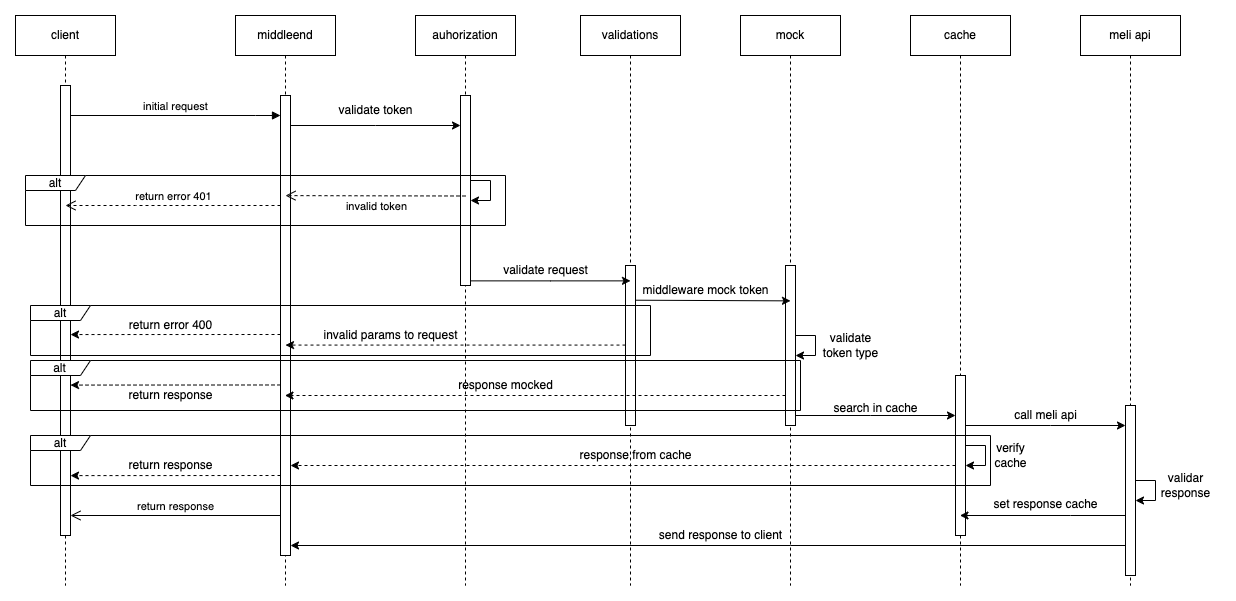

The diagram above was exported from draw.io. Its source (the exported page's mxGraphModel, read from the mxfile embedded in the PNG):
<mxGraphModel dx="1854" dy="682" grid="1" gridSize="10" guides="1" tooltips="1" connect="1" arrows="1" fold="1" page="1" pageScale="1" pageWidth="850" pageHeight="1100" math="0" shadow="0">
  <root>
    <mxCell id="0" />
    <mxCell id="1" parent="0" />
    <mxCell id="bhCqc17GkOwddQNdtpdh-49" value="validations" style="shape=umlLifeline;perimeter=lifelinePerimeter;whiteSpace=wrap;html=1;container=0;dropTarget=0;collapsible=0;recursiveResize=0;outlineConnect=0;portConstraint=eastwest;newEdgeStyle={&quot;edgeStyle&quot;:&quot;elbowEdgeStyle&quot;,&quot;elbow&quot;:&quot;vertical&quot;,&quot;curved&quot;:0,&quot;rounded&quot;:0};" vertex="1" parent="1">
      <mxGeometry x="350" y="40" width="100" height="570" as="geometry" />
    </mxCell>
    <mxCell id="bhCqc17GkOwddQNdtpdh-50" value="" style="html=1;points=[];perimeter=orthogonalPerimeter;outlineConnect=0;targetShapes=umlLifeline;portConstraint=eastwest;newEdgeStyle={&quot;edgeStyle&quot;:&quot;elbowEdgeStyle&quot;,&quot;elbow&quot;:&quot;vertical&quot;,&quot;curved&quot;:0,&quot;rounded&quot;:0};" vertex="1" parent="bhCqc17GkOwddQNdtpdh-49">
      <mxGeometry x="45" y="250" width="10" height="160" as="geometry" />
    </mxCell>
    <mxCell id="aM9ryv3xv72pqoxQDRHE-1" value="client" style="shape=umlLifeline;perimeter=lifelinePerimeter;whiteSpace=wrap;html=1;container=0;dropTarget=0;collapsible=0;recursiveResize=0;outlineConnect=0;portConstraint=eastwest;newEdgeStyle={&quot;edgeStyle&quot;:&quot;elbowEdgeStyle&quot;,&quot;elbow&quot;:&quot;vertical&quot;,&quot;curved&quot;:0,&quot;rounded&quot;:0};" parent="1" vertex="1">
      <mxGeometry x="-215" y="40" width="100" height="570" as="geometry" />
    </mxCell>
    <mxCell id="aM9ryv3xv72pqoxQDRHE-2" value="" style="html=1;points=[];perimeter=orthogonalPerimeter;outlineConnect=0;targetShapes=umlLifeline;portConstraint=eastwest;newEdgeStyle={&quot;edgeStyle&quot;:&quot;elbowEdgeStyle&quot;,&quot;elbow&quot;:&quot;vertical&quot;,&quot;curved&quot;:0,&quot;rounded&quot;:0};" parent="aM9ryv3xv72pqoxQDRHE-1" vertex="1">
      <mxGeometry x="45" y="70" width="10" height="450" as="geometry" />
    </mxCell>
    <mxCell id="aM9ryv3xv72pqoxQDRHE-5" value="middleend" style="shape=umlLifeline;perimeter=lifelinePerimeter;whiteSpace=wrap;html=1;container=0;dropTarget=0;collapsible=0;recursiveResize=0;outlineConnect=0;portConstraint=eastwest;newEdgeStyle={&quot;edgeStyle&quot;:&quot;elbowEdgeStyle&quot;,&quot;elbow&quot;:&quot;vertical&quot;,&quot;curved&quot;:0,&quot;rounded&quot;:0};" parent="1" vertex="1">
      <mxGeometry x="5" y="40" width="100" height="570" as="geometry" />
    </mxCell>
    <mxCell id="aM9ryv3xv72pqoxQDRHE-6" value="" style="html=1;points=[];perimeter=orthogonalPerimeter;outlineConnect=0;targetShapes=umlLifeline;portConstraint=eastwest;newEdgeStyle={&quot;edgeStyle&quot;:&quot;elbowEdgeStyle&quot;,&quot;elbow&quot;:&quot;vertical&quot;,&quot;curved&quot;:0,&quot;rounded&quot;:0};" parent="aM9ryv3xv72pqoxQDRHE-5" vertex="1">
      <mxGeometry x="45" y="80" width="10" height="460" as="geometry" />
    </mxCell>
    <mxCell id="aM9ryv3xv72pqoxQDRHE-7" value="initial request" style="html=1;verticalAlign=bottom;endArrow=block;edgeStyle=elbowEdgeStyle;elbow=vertical;curved=0;rounded=0;" parent="1" source="aM9ryv3xv72pqoxQDRHE-2" target="aM9ryv3xv72pqoxQDRHE-6" edge="1">
      <mxGeometry relative="1" as="geometry">
        <mxPoint x="40" y="130" as="sourcePoint" />
        <Array as="points">
          <mxPoint x="25" y="140" />
        </Array>
        <mxPoint as="offset" />
      </mxGeometry>
    </mxCell>
    <mxCell id="bhCqc17GkOwddQNdtpdh-1" value="cache" style="shape=umlLifeline;perimeter=lifelinePerimeter;whiteSpace=wrap;html=1;container=0;dropTarget=0;collapsible=0;recursiveResize=0;outlineConnect=0;portConstraint=eastwest;newEdgeStyle={&quot;edgeStyle&quot;:&quot;elbowEdgeStyle&quot;,&quot;elbow&quot;:&quot;vertical&quot;,&quot;curved&quot;:0,&quot;rounded&quot;:0};" vertex="1" parent="1">
      <mxGeometry x="680" y="40" width="100" height="570" as="geometry" />
    </mxCell>
    <mxCell id="bhCqc17GkOwddQNdtpdh-2" value="" style="html=1;points=[];perimeter=orthogonalPerimeter;outlineConnect=0;targetShapes=umlLifeline;portConstraint=eastwest;newEdgeStyle={&quot;edgeStyle&quot;:&quot;elbowEdgeStyle&quot;,&quot;elbow&quot;:&quot;vertical&quot;,&quot;curved&quot;:0,&quot;rounded&quot;:0};" vertex="1" parent="bhCqc17GkOwddQNdtpdh-1">
      <mxGeometry x="45" y="360" width="10" height="160" as="geometry" />
    </mxCell>
    <mxCell id="bhCqc17GkOwddQNdtpdh-33" style="edgeStyle=elbowEdgeStyle;rounded=0;orthogonalLoop=1;jettySize=auto;html=1;elbow=vertical;curved=0;" edge="1" parent="bhCqc17GkOwddQNdtpdh-1" source="bhCqc17GkOwddQNdtpdh-2" target="bhCqc17GkOwddQNdtpdh-2">
      <mxGeometry relative="1" as="geometry" />
    </mxCell>
    <mxCell id="bhCqc17GkOwddQNdtpdh-5" value="auhorization" style="shape=umlLifeline;perimeter=lifelinePerimeter;whiteSpace=wrap;html=1;container=0;dropTarget=0;collapsible=0;recursiveResize=0;outlineConnect=0;portConstraint=eastwest;newEdgeStyle={&quot;edgeStyle&quot;:&quot;elbowEdgeStyle&quot;,&quot;elbow&quot;:&quot;vertical&quot;,&quot;curved&quot;:0,&quot;rounded&quot;:0};" vertex="1" parent="1">
      <mxGeometry x="185" y="40" width="100" height="570" as="geometry" />
    </mxCell>
    <mxCell id="bhCqc17GkOwddQNdtpdh-6" value="" style="html=1;points=[];perimeter=orthogonalPerimeter;outlineConnect=0;targetShapes=umlLifeline;portConstraint=eastwest;newEdgeStyle={&quot;edgeStyle&quot;:&quot;elbowEdgeStyle&quot;,&quot;elbow&quot;:&quot;vertical&quot;,&quot;curved&quot;:0,&quot;rounded&quot;:0};" vertex="1" parent="bhCqc17GkOwddQNdtpdh-5">
      <mxGeometry x="45" y="80" width="10" height="190" as="geometry" />
    </mxCell>
    <mxCell id="bhCqc17GkOwddQNdtpdh-48" style="edgeStyle=elbowEdgeStyle;rounded=0;orthogonalLoop=1;jettySize=auto;html=1;elbow=vertical;curved=0;" edge="1" parent="bhCqc17GkOwddQNdtpdh-5" source="bhCqc17GkOwddQNdtpdh-6" target="bhCqc17GkOwddQNdtpdh-6">
      <mxGeometry relative="1" as="geometry" />
    </mxCell>
    <mxCell id="bhCqc17GkOwddQNdtpdh-7" value="meli api" style="shape=umlLifeline;perimeter=lifelinePerimeter;whiteSpace=wrap;html=1;container=0;dropTarget=0;collapsible=0;recursiveResize=0;outlineConnect=0;portConstraint=eastwest;newEdgeStyle={&quot;edgeStyle&quot;:&quot;elbowEdgeStyle&quot;,&quot;elbow&quot;:&quot;vertical&quot;,&quot;curved&quot;:0,&quot;rounded&quot;:0};" vertex="1" parent="1">
      <mxGeometry x="850" y="40" width="100" height="570" as="geometry" />
    </mxCell>
    <mxCell id="bhCqc17GkOwddQNdtpdh-8" value="" style="html=1;points=[];perimeter=orthogonalPerimeter;outlineConnect=0;targetShapes=umlLifeline;portConstraint=eastwest;newEdgeStyle={&quot;edgeStyle&quot;:&quot;elbowEdgeStyle&quot;,&quot;elbow&quot;:&quot;vertical&quot;,&quot;curved&quot;:0,&quot;rounded&quot;:0};" vertex="1" parent="bhCqc17GkOwddQNdtpdh-7">
      <mxGeometry x="45" y="390" width="10" height="170" as="geometry" />
    </mxCell>
    <mxCell id="bhCqc17GkOwddQNdtpdh-39" style="edgeStyle=elbowEdgeStyle;rounded=0;orthogonalLoop=1;jettySize=auto;html=1;elbow=vertical;curved=0;" edge="1" parent="bhCqc17GkOwddQNdtpdh-7" source="bhCqc17GkOwddQNdtpdh-8" target="bhCqc17GkOwddQNdtpdh-8">
      <mxGeometry relative="1" as="geometry" />
    </mxCell>
    <mxCell id="bhCqc17GkOwddQNdtpdh-9" value="mock" style="shape=umlLifeline;perimeter=lifelinePerimeter;whiteSpace=wrap;html=1;container=0;dropTarget=0;collapsible=0;recursiveResize=0;outlineConnect=0;portConstraint=eastwest;newEdgeStyle={&quot;edgeStyle&quot;:&quot;elbowEdgeStyle&quot;,&quot;elbow&quot;:&quot;vertical&quot;,&quot;curved&quot;:0,&quot;rounded&quot;:0};" vertex="1" parent="1">
      <mxGeometry x="510" y="40" width="100" height="570" as="geometry" />
    </mxCell>
    <mxCell id="bhCqc17GkOwddQNdtpdh-10" value="" style="html=1;points=[];perimeter=orthogonalPerimeter;outlineConnect=0;targetShapes=umlLifeline;portConstraint=eastwest;newEdgeStyle={&quot;edgeStyle&quot;:&quot;elbowEdgeStyle&quot;,&quot;elbow&quot;:&quot;vertical&quot;,&quot;curved&quot;:0,&quot;rounded&quot;:0};" vertex="1" parent="bhCqc17GkOwddQNdtpdh-9">
      <mxGeometry x="45" y="250" width="10" height="160" as="geometry" />
    </mxCell>
    <mxCell id="bhCqc17GkOwddQNdtpdh-25" style="edgeStyle=elbowEdgeStyle;rounded=0;orthogonalLoop=1;jettySize=auto;html=1;elbow=vertical;curved=0;" edge="1" parent="bhCqc17GkOwddQNdtpdh-9" source="bhCqc17GkOwddQNdtpdh-10" target="bhCqc17GkOwddQNdtpdh-10">
      <mxGeometry relative="1" as="geometry" />
    </mxCell>
    <mxCell id="bhCqc17GkOwddQNdtpdh-14" value="return response" style="html=1;verticalAlign=bottom;endArrow=open;endSize=8;edgeStyle=elbowEdgeStyle;elbow=vertical;curved=0;rounded=0;strokeWidth=1;" edge="1" parent="1" target="aM9ryv3xv72pqoxQDRHE-2">
      <mxGeometry x="0.125" relative="1" as="geometry">
        <mxPoint x="-155" y="510" as="targetPoint" />
        <Array as="points">
          <mxPoint x="-52" y="540" />
        </Array>
        <mxPoint x="50" y="510" as="sourcePoint" />
        <mxPoint as="offset" />
      </mxGeometry>
    </mxCell>
    <mxCell id="bhCqc17GkOwddQNdtpdh-15" style="edgeStyle=elbowEdgeStyle;rounded=0;orthogonalLoop=1;jettySize=auto;html=1;elbow=vertical;curved=0;" edge="1" parent="1" source="aM9ryv3xv72pqoxQDRHE-6" target="bhCqc17GkOwddQNdtpdh-6">
      <mxGeometry relative="1" as="geometry">
        <Array as="points">
          <mxPoint x="145" y="150" />
        </Array>
      </mxGeometry>
    </mxCell>
    <mxCell id="bhCqc17GkOwddQNdtpdh-18" value="alt" style="shape=umlFrame;whiteSpace=wrap;html=1;pointerEvents=0;width=60;height=15;" vertex="1" parent="1">
      <mxGeometry x="-205" y="200" width="480" height="50" as="geometry" />
    </mxCell>
    <mxCell id="bhCqc17GkOwddQNdtpdh-19" value="invalid token" style="html=1;verticalAlign=bottom;endArrow=open;dashed=1;endSize=8;edgeStyle=elbowEdgeStyle;elbow=vertical;curved=0;rounded=0;strokeWidth=1;" edge="1" parent="1">
      <mxGeometry x="0.0028" y="20" relative="1" as="geometry">
        <mxPoint x="55" y="220" as="targetPoint" />
        <Array as="points" />
        <mxPoint x="235" y="220.5" as="sourcePoint" />
        <mxPoint x="1" as="offset" />
      </mxGeometry>
    </mxCell>
    <mxCell id="bhCqc17GkOwddQNdtpdh-20" value="return error 401" style="html=1;verticalAlign=bottom;endArrow=open;dashed=1;endSize=8;edgeStyle=elbowEdgeStyle;elbow=vertical;curved=0;rounded=0;strokeWidth=1;" edge="1" parent="1" source="aM9ryv3xv72pqoxQDRHE-6">
      <mxGeometry x="-0.0028" relative="1" as="geometry">
        <mxPoint x="-165" y="230" as="targetPoint" />
        <Array as="points">
          <mxPoint x="-95" y="230" />
        </Array>
        <mxPoint x="15" y="240" as="sourcePoint" />
        <mxPoint as="offset" />
      </mxGeometry>
    </mxCell>
    <mxCell id="bhCqc17GkOwddQNdtpdh-23" value="validate token" style="text;html=1;align=center;verticalAlign=middle;resizable=0;points=[];autosize=1;strokeColor=none;fillColor=none;" vertex="1" parent="1">
      <mxGeometry x="95" y="120" width="100" height="30" as="geometry" />
    </mxCell>
    <mxCell id="bhCqc17GkOwddQNdtpdh-24" value="middleware mock token" style="text;html=1;align=center;verticalAlign=middle;resizable=0;points=[];autosize=1;strokeColor=none;fillColor=none;" vertex="1" parent="1">
      <mxGeometry x="400" y="300" width="150" height="30" as="geometry" />
    </mxCell>
    <mxCell id="bhCqc17GkOwddQNdtpdh-26" value="validate &lt;br&gt;token type" style="text;html=1;align=center;verticalAlign=middle;resizable=0;points=[];autosize=1;strokeColor=none;fillColor=none;" vertex="1" parent="1">
      <mxGeometry x="580" y="350" width="80" height="40" as="geometry" />
    </mxCell>
    <mxCell id="bhCqc17GkOwddQNdtpdh-27" style="edgeStyle=elbowEdgeStyle;rounded=0;orthogonalLoop=1;jettySize=auto;html=1;elbow=vertical;curved=0;dashed=1;" edge="1" parent="1" source="bhCqc17GkOwddQNdtpdh-10" target="aM9ryv3xv72pqoxQDRHE-5">
      <mxGeometry relative="1" as="geometry">
        <Array as="points">
          <mxPoint x="408" y="420" />
        </Array>
      </mxGeometry>
    </mxCell>
    <mxCell id="bhCqc17GkOwddQNdtpdh-28" value="response mocked" style="text;html=1;align=center;verticalAlign=middle;resizable=0;points=[];autosize=1;strokeColor=none;fillColor=none;" vertex="1" parent="1">
      <mxGeometry x="215" y="395" width="120" height="30" as="geometry" />
    </mxCell>
    <mxCell id="bhCqc17GkOwddQNdtpdh-30" value="search in cache" style="text;html=1;align=center;verticalAlign=middle;resizable=0;points=[];autosize=1;strokeColor=none;fillColor=none;" vertex="1" parent="1">
      <mxGeometry x="590" y="418" width="110" height="30" as="geometry" />
    </mxCell>
    <mxCell id="bhCqc17GkOwddQNdtpdh-32" style="edgeStyle=elbowEdgeStyle;rounded=0;orthogonalLoop=1;jettySize=auto;html=1;elbow=vertical;curved=0;" edge="1" parent="1" source="bhCqc17GkOwddQNdtpdh-10" target="bhCqc17GkOwddQNdtpdh-2">
      <mxGeometry relative="1" as="geometry">
        <Array as="points">
          <mxPoint x="640" y="440" />
        </Array>
      </mxGeometry>
    </mxCell>
    <mxCell id="bhCqc17GkOwddQNdtpdh-34" value="verify&lt;br&gt;cache" style="text;html=1;align=center;verticalAlign=middle;resizable=0;points=[];autosize=1;strokeColor=none;fillColor=none;" vertex="1" parent="1">
      <mxGeometry x="750" y="460" width="60" height="40" as="geometry" />
    </mxCell>
    <mxCell id="bhCqc17GkOwddQNdtpdh-35" style="edgeStyle=elbowEdgeStyle;rounded=0;orthogonalLoop=1;jettySize=auto;html=1;elbow=vertical;curved=0;" edge="1" parent="1" source="bhCqc17GkOwddQNdtpdh-2" target="bhCqc17GkOwddQNdtpdh-8">
      <mxGeometry relative="1" as="geometry">
        <Array as="points">
          <mxPoint x="820" y="450" />
        </Array>
      </mxGeometry>
    </mxCell>
    <mxCell id="bhCqc17GkOwddQNdtpdh-36" style="edgeStyle=elbowEdgeStyle;rounded=0;orthogonalLoop=1;jettySize=auto;html=1;elbow=vertical;curved=0;" edge="1" parent="1" source="bhCqc17GkOwddQNdtpdh-8" target="bhCqc17GkOwddQNdtpdh-1">
      <mxGeometry relative="1" as="geometry">
        <Array as="points">
          <mxPoint x="840" y="540" />
        </Array>
      </mxGeometry>
    </mxCell>
    <mxCell id="bhCqc17GkOwddQNdtpdh-37" style="edgeStyle=elbowEdgeStyle;rounded=0;orthogonalLoop=1;jettySize=auto;html=1;elbow=vertical;curved=0;" edge="1" parent="1" source="bhCqc17GkOwddQNdtpdh-8" target="aM9ryv3xv72pqoxQDRHE-6">
      <mxGeometry relative="1" as="geometry">
        <Array as="points">
          <mxPoint x="560" y="570" />
        </Array>
      </mxGeometry>
    </mxCell>
    <mxCell id="bhCqc17GkOwddQNdtpdh-38" value="call meli api" style="text;html=1;align=center;verticalAlign=middle;resizable=0;points=[];autosize=1;strokeColor=none;fillColor=none;" vertex="1" parent="1">
      <mxGeometry x="770" y="425" width="90" height="30" as="geometry" />
    </mxCell>
    <mxCell id="bhCqc17GkOwddQNdtpdh-40" value="validar &lt;br&gt;response" style="text;html=1;align=center;verticalAlign=middle;resizable=0;points=[];autosize=1;strokeColor=none;fillColor=none;" vertex="1" parent="1">
      <mxGeometry x="920" y="490" width="70" height="40" as="geometry" />
    </mxCell>
    <mxCell id="bhCqc17GkOwddQNdtpdh-41" value="set response cache" style="text;html=1;align=center;verticalAlign=middle;resizable=0;points=[];autosize=1;strokeColor=none;fillColor=none;" vertex="1" parent="1">
      <mxGeometry x="750" y="514" width="130" height="30" as="geometry" />
    </mxCell>
    <mxCell id="bhCqc17GkOwddQNdtpdh-42" value="send response to client" style="text;html=1;align=center;verticalAlign=middle;resizable=0;points=[];autosize=1;strokeColor=none;fillColor=none;" vertex="1" parent="1">
      <mxGeometry x="415" y="545" width="150" height="30" as="geometry" />
    </mxCell>
    <mxCell id="bhCqc17GkOwddQNdtpdh-43" value="alt" style="shape=umlFrame;whiteSpace=wrap;html=1;pointerEvents=0;width=60;height=15;" vertex="1" parent="1">
      <mxGeometry x="-200" y="385" width="770" height="50" as="geometry" />
    </mxCell>
    <mxCell id="bhCqc17GkOwddQNdtpdh-44" value="alt" style="shape=umlFrame;whiteSpace=wrap;html=1;pointerEvents=0;width=60;height=15;" vertex="1" parent="1">
      <mxGeometry x="-200" y="460" width="960" height="50" as="geometry" />
    </mxCell>
    <mxCell id="bhCqc17GkOwddQNdtpdh-45" style="edgeStyle=elbowEdgeStyle;rounded=0;orthogonalLoop=1;jettySize=auto;html=1;elbow=vertical;curved=0;dashed=1;" edge="1" parent="1" source="bhCqc17GkOwddQNdtpdh-2" target="aM9ryv3xv72pqoxQDRHE-6">
      <mxGeometry relative="1" as="geometry">
        <Array as="points">
          <mxPoint x="470" y="490" />
        </Array>
      </mxGeometry>
    </mxCell>
    <mxCell id="bhCqc17GkOwddQNdtpdh-46" value="response from cache" style="text;html=1;align=center;verticalAlign=middle;resizable=0;points=[];autosize=1;strokeColor=none;fillColor=none;" vertex="1" parent="1">
      <mxGeometry x="335" y="465" width="140" height="30" as="geometry" />
    </mxCell>
    <mxCell id="bhCqc17GkOwddQNdtpdh-52" style="edgeStyle=elbowEdgeStyle;rounded=0;orthogonalLoop=1;jettySize=auto;html=1;elbow=vertical;curved=0;" edge="1" parent="1" source="bhCqc17GkOwddQNdtpdh-6" target="bhCqc17GkOwddQNdtpdh-24">
      <mxGeometry relative="1" as="geometry" />
    </mxCell>
    <mxCell id="bhCqc17GkOwddQNdtpdh-53" value="validate request" style="text;html=1;align=center;verticalAlign=middle;resizable=0;points=[];autosize=1;strokeColor=none;fillColor=none;" vertex="1" parent="1">
      <mxGeometry x="260" y="280" width="110" height="30" as="geometry" />
    </mxCell>
    <mxCell id="bhCqc17GkOwddQNdtpdh-54" value="alt" style="shape=umlFrame;whiteSpace=wrap;html=1;pointerEvents=0;width=60;height=15;" vertex="1" parent="1">
      <mxGeometry x="-200" y="330" width="620" height="50" as="geometry" />
    </mxCell>
    <mxCell id="bhCqc17GkOwddQNdtpdh-55" style="edgeStyle=elbowEdgeStyle;rounded=0;orthogonalLoop=1;jettySize=auto;html=1;elbow=vertical;curved=0;" edge="1" parent="1">
      <mxGeometry relative="1" as="geometry">
        <mxPoint x="405" y="324.71" as="sourcePoint" />
        <mxPoint x="560" y="325" as="targetPoint" />
      </mxGeometry>
    </mxCell>
    <mxCell id="bhCqc17GkOwddQNdtpdh-56" style="edgeStyle=elbowEdgeStyle;rounded=0;orthogonalLoop=1;jettySize=auto;html=1;elbow=vertical;curved=0;dashed=1;" edge="1" parent="1" source="bhCqc17GkOwddQNdtpdh-50">
      <mxGeometry relative="1" as="geometry">
        <mxPoint x="555" y="370" as="sourcePoint" />
        <mxPoint x="55" y="370" as="targetPoint" />
        <Array as="points" />
      </mxGeometry>
    </mxCell>
    <mxCell id="bhCqc17GkOwddQNdtpdh-57" value="invalid params to request" style="text;html=1;align=center;verticalAlign=middle;resizable=0;points=[];autosize=1;strokeColor=none;fillColor=none;" vertex="1" parent="1">
      <mxGeometry x="80" y="345" width="160" height="30" as="geometry" />
    </mxCell>
    <mxCell id="bhCqc17GkOwddQNdtpdh-58" style="edgeStyle=elbowEdgeStyle;rounded=0;orthogonalLoop=1;jettySize=auto;html=1;elbow=vertical;curved=0;dashed=1;" edge="1" parent="1">
      <mxGeometry relative="1" as="geometry">
        <mxPoint x="50" y="359" as="sourcePoint" />
        <mxPoint x="-160" y="359.47" as="targetPoint" />
        <Array as="points" />
      </mxGeometry>
    </mxCell>
    <mxCell id="bhCqc17GkOwddQNdtpdh-59" style="edgeStyle=elbowEdgeStyle;rounded=0;orthogonalLoop=1;jettySize=auto;html=1;elbow=vertical;curved=0;dashed=1;" edge="1" parent="1">
      <mxGeometry relative="1" as="geometry">
        <mxPoint x="50" y="409.47" as="sourcePoint" />
        <mxPoint x="-160" y="409.94000000000005" as="targetPoint" />
        <Array as="points" />
      </mxGeometry>
    </mxCell>
    <mxCell id="bhCqc17GkOwddQNdtpdh-60" style="edgeStyle=elbowEdgeStyle;rounded=0;orthogonalLoop=1;jettySize=auto;html=1;elbow=vertical;curved=0;dashed=1;" edge="1" parent="1">
      <mxGeometry relative="1" as="geometry">
        <mxPoint x="50" y="500" as="sourcePoint" />
        <mxPoint x="-160" y="500.47" as="targetPoint" />
        <Array as="points" />
      </mxGeometry>
    </mxCell>
    <mxCell id="bhCqc17GkOwddQNdtpdh-61" value="return error 400" style="text;html=1;align=center;verticalAlign=middle;resizable=0;points=[];autosize=1;strokeColor=none;fillColor=none;" vertex="1" parent="1">
      <mxGeometry x="-115" y="335" width="110" height="30" as="geometry" />
    </mxCell>
    <mxCell id="bhCqc17GkOwddQNdtpdh-62" value="return response" style="text;html=1;align=center;verticalAlign=middle;resizable=0;points=[];autosize=1;strokeColor=none;fillColor=none;" vertex="1" parent="1">
      <mxGeometry x="-115" y="405" width="110" height="30" as="geometry" />
    </mxCell>
    <mxCell id="bhCqc17GkOwddQNdtpdh-63" value="return response" style="text;html=1;align=center;verticalAlign=middle;resizable=0;points=[];autosize=1;strokeColor=none;fillColor=none;" vertex="1" parent="1">
      <mxGeometry x="-115" y="475" width="110" height="30" as="geometry" />
    </mxCell>
  </root>
</mxGraphModel>